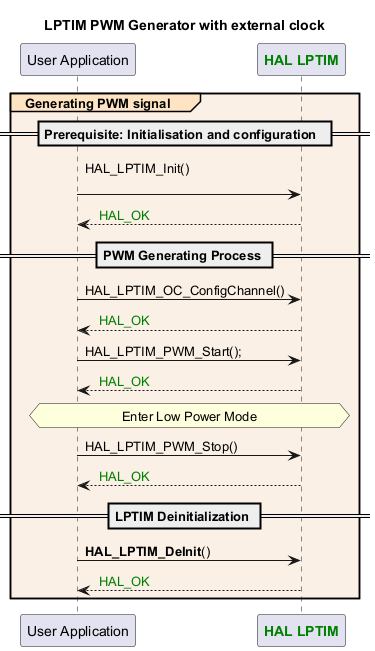

The diagram above was rendered by PlantUML. Its source (embedded in the PNG):
@startuml
title: LPTIM PWM Generator with external clock

participant "User Application" as appli
participant "<font color=green><b>HAL LPTIM</b></font>" as LPTIM

group#Bisque #Linen Generating PWM signal

== Prerequisite: Initialisation and configuration  ==
appli->LPTIM : HAL_LPTIM_Init()\n
LPTIM-->appli : <color #Green> HAL_OK

== PWM Generating Process ==
appli->LPTIM : HAL_LPTIM_OC_ConfigChannel()
LPTIM-->appli : <color #Green> HAL_OK
appli->LPTIM : HAL_LPTIM_PWM_Start();
LPTIM-->appli : <color #Green> HAL_OK
hnote across: Enter Low Power Mode
appli->LPTIM : HAL_LPTIM_PWM_Stop()
LPTIM-->appli : <color #Green> HAL_OK
== LPTIM Deinitialization ==
appli->LPTIM : <b>HAL_LPTIM_DeInit</b>()
LPTIM-->appli : <color #Green> HAL_OK
end

@enduml